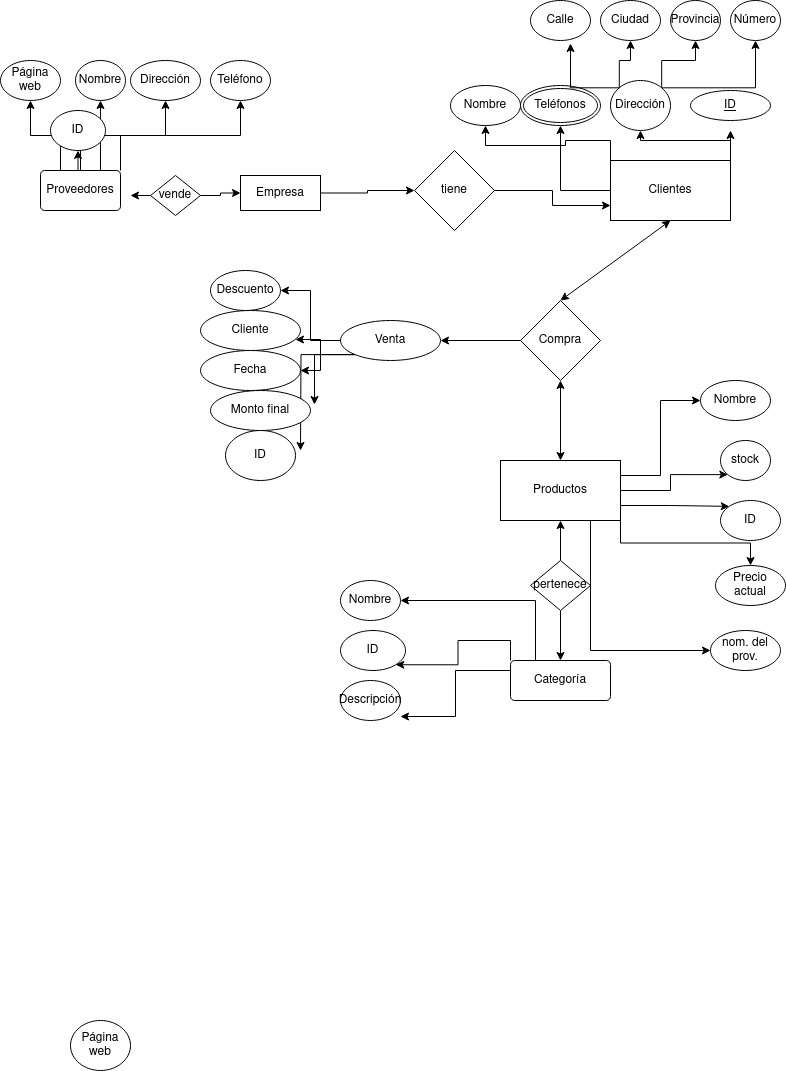

The diagram above was exported from draw.io. Its source (the exported page's mxGraphModel, read from the mxfile embedded in the PNG):
<mxGraphModel dx="1434" dy="795" grid="1" gridSize="10" guides="1" tooltips="1" connect="1" arrows="1" fold="1" page="1" pageScale="1" pageWidth="827" pageHeight="1169" math="0" shadow="0">
  <root>
    <mxCell id="0" />
    <mxCell id="1" parent="0" />
    <mxCell id="Q64Fl7xPvew3sLJmIbBy-44" style="edgeStyle=orthogonalEdgeStyle;rounded=0;orthogonalLoop=1;jettySize=auto;html=1;exitX=1;exitY=0.5;exitDx=0;exitDy=0;entryX=0;entryY=0.5;entryDx=0;entryDy=0;" edge="1" parent="1" source="Q64Fl7xPvew3sLJmIbBy-1" target="Q64Fl7xPvew3sLJmIbBy-6">
      <mxGeometry relative="1" as="geometry" />
    </mxCell>
    <mxCell id="Q64Fl7xPvew3sLJmIbBy-1" value="Empresa" style="rounded=0;whiteSpace=wrap;html=1;" vertex="1" parent="1">
      <mxGeometry x="240" y="175" width="80" height="35" as="geometry" />
    </mxCell>
    <mxCell id="Q64Fl7xPvew3sLJmIbBy-21" style="edgeStyle=orthogonalEdgeStyle;rounded=0;orthogonalLoop=1;jettySize=auto;html=1;exitX=1;exitY=0;exitDx=0;exitDy=0;" edge="1" parent="1" source="Q64Fl7xPvew3sLJmIbBy-3" target="Q64Fl7xPvew3sLJmIbBy-15">
      <mxGeometry relative="1" as="geometry" />
    </mxCell>
    <mxCell id="Q64Fl7xPvew3sLJmIbBy-23" style="edgeStyle=orthogonalEdgeStyle;rounded=0;orthogonalLoop=1;jettySize=auto;html=1;exitX=1;exitY=0;exitDx=0;exitDy=0;" edge="1" parent="1" source="Q64Fl7xPvew3sLJmIbBy-3">
      <mxGeometry relative="1" as="geometry">
        <mxPoint x="730" y="130" as="targetPoint" />
      </mxGeometry>
    </mxCell>
    <mxCell id="Q64Fl7xPvew3sLJmIbBy-27" value="" style="edgeStyle=orthogonalEdgeStyle;rounded=0;orthogonalLoop=1;jettySize=auto;html=1;" edge="1" parent="1" source="Q64Fl7xPvew3sLJmIbBy-3" target="Q64Fl7xPvew3sLJmIbBy-25">
      <mxGeometry relative="1" as="geometry" />
    </mxCell>
    <mxCell id="Q64Fl7xPvew3sLJmIbBy-28" style="edgeStyle=orthogonalEdgeStyle;rounded=0;orthogonalLoop=1;jettySize=auto;html=1;exitX=0;exitY=0;exitDx=0;exitDy=0;entryX=0.5;entryY=1;entryDx=0;entryDy=0;" edge="1" parent="1" source="Q64Fl7xPvew3sLJmIbBy-3" target="Q64Fl7xPvew3sLJmIbBy-13">
      <mxGeometry relative="1" as="geometry" />
    </mxCell>
    <mxCell id="Q64Fl7xPvew3sLJmIbBy-3" value="Clientes" style="rounded=0;whiteSpace=wrap;html=1;" vertex="1" parent="1">
      <mxGeometry x="610" y="160" width="120" height="60" as="geometry" />
    </mxCell>
    <mxCell id="Q64Fl7xPvew3sLJmIbBy-69" style="edgeStyle=orthogonalEdgeStyle;rounded=0;orthogonalLoop=1;jettySize=auto;html=1;exitX=1;exitY=0.25;exitDx=0;exitDy=0;entryX=0;entryY=0.5;entryDx=0;entryDy=0;" edge="1" parent="1" source="Q64Fl7xPvew3sLJmIbBy-4" target="Q64Fl7xPvew3sLJmIbBy-64">
      <mxGeometry relative="1" as="geometry" />
    </mxCell>
    <mxCell id="Q64Fl7xPvew3sLJmIbBy-70" style="edgeStyle=orthogonalEdgeStyle;rounded=0;orthogonalLoop=1;jettySize=auto;html=1;exitX=1;exitY=0.5;exitDx=0;exitDy=0;entryX=0;entryY=1;entryDx=0;entryDy=0;" edge="1" parent="1" source="Q64Fl7xPvew3sLJmIbBy-4" target="Q64Fl7xPvew3sLJmIbBy-67">
      <mxGeometry relative="1" as="geometry" />
    </mxCell>
    <mxCell id="Q64Fl7xPvew3sLJmIbBy-71" style="edgeStyle=orthogonalEdgeStyle;rounded=0;orthogonalLoop=1;jettySize=auto;html=1;exitX=1;exitY=0.75;exitDx=0;exitDy=0;entryX=0;entryY=0;entryDx=0;entryDy=0;" edge="1" parent="1" source="Q64Fl7xPvew3sLJmIbBy-4" target="Q64Fl7xPvew3sLJmIbBy-66">
      <mxGeometry relative="1" as="geometry" />
    </mxCell>
    <mxCell id="Q64Fl7xPvew3sLJmIbBy-72" style="edgeStyle=orthogonalEdgeStyle;rounded=0;orthogonalLoop=1;jettySize=auto;html=1;exitX=1;exitY=1;exitDx=0;exitDy=0;entryX=0.5;entryY=0;entryDx=0;entryDy=0;" edge="1" parent="1" source="Q64Fl7xPvew3sLJmIbBy-4" target="Q64Fl7xPvew3sLJmIbBy-65">
      <mxGeometry relative="1" as="geometry" />
    </mxCell>
    <mxCell id="Q64Fl7xPvew3sLJmIbBy-83" style="edgeStyle=orthogonalEdgeStyle;rounded=0;orthogonalLoop=1;jettySize=auto;html=1;exitX=0.75;exitY=1;exitDx=0;exitDy=0;entryX=0;entryY=0.5;entryDx=0;entryDy=0;" edge="1" parent="1" source="Q64Fl7xPvew3sLJmIbBy-4" target="Q64Fl7xPvew3sLJmIbBy-68">
      <mxGeometry relative="1" as="geometry" />
    </mxCell>
    <mxCell id="Q64Fl7xPvew3sLJmIbBy-4" value="Productos" style="rounded=0;whiteSpace=wrap;html=1;" vertex="1" parent="1">
      <mxGeometry x="500" y="460" width="120" height="60" as="geometry" />
    </mxCell>
    <mxCell id="Q64Fl7xPvew3sLJmIbBy-45" style="edgeStyle=orthogonalEdgeStyle;rounded=0;orthogonalLoop=1;jettySize=auto;html=1;exitX=1;exitY=0.5;exitDx=0;exitDy=0;entryX=0;entryY=0.75;entryDx=0;entryDy=0;" edge="1" parent="1" source="Q64Fl7xPvew3sLJmIbBy-6" target="Q64Fl7xPvew3sLJmIbBy-3">
      <mxGeometry relative="1" as="geometry" />
    </mxCell>
    <mxCell id="Q64Fl7xPvew3sLJmIbBy-6" value="tiene" style="rhombus;whiteSpace=wrap;html=1;" vertex="1" parent="1">
      <mxGeometry x="414" y="150" width="80" height="80" as="geometry" />
    </mxCell>
    <mxCell id="Q64Fl7xPvew3sLJmIbBy-75" style="edgeStyle=orthogonalEdgeStyle;rounded=0;orthogonalLoop=1;jettySize=auto;html=1;exitX=0;exitY=0.5;exitDx=0;exitDy=0;entryX=1;entryY=0.5;entryDx=0;entryDy=0;" edge="1" parent="1" source="Q64Fl7xPvew3sLJmIbBy-9" target="Q64Fl7xPvew3sLJmIbBy-74">
      <mxGeometry relative="1" as="geometry" />
    </mxCell>
    <mxCell id="Q64Fl7xPvew3sLJmIbBy-9" value="Compra" style="rhombus;whiteSpace=wrap;html=1;" vertex="1" parent="1">
      <mxGeometry x="520" y="300" width="80" height="80" as="geometry" />
    </mxCell>
    <mxCell id="Q64Fl7xPvew3sLJmIbBy-10" value="" style="endArrow=classic;startArrow=classic;html=1;rounded=0;entryX=0.5;entryY=1;entryDx=0;entryDy=0;exitX=0.5;exitY=0;exitDx=0;exitDy=0;" edge="1" parent="1" source="Q64Fl7xPvew3sLJmIbBy-9" target="Q64Fl7xPvew3sLJmIbBy-3">
      <mxGeometry width="50" height="50" relative="1" as="geometry">
        <mxPoint x="390" y="440" as="sourcePoint" />
        <mxPoint x="440" y="390" as="targetPoint" />
      </mxGeometry>
    </mxCell>
    <mxCell id="Q64Fl7xPvew3sLJmIbBy-11" value="" style="endArrow=classic;startArrow=classic;html=1;rounded=0;entryX=0.5;entryY=1;entryDx=0;entryDy=0;exitX=0.5;exitY=0;exitDx=0;exitDy=0;" edge="1" parent="1" source="Q64Fl7xPvew3sLJmIbBy-4" target="Q64Fl7xPvew3sLJmIbBy-9">
      <mxGeometry width="50" height="50" relative="1" as="geometry">
        <mxPoint x="390" y="440" as="sourcePoint" />
        <mxPoint x="440" y="390" as="targetPoint" />
      </mxGeometry>
    </mxCell>
    <mxCell id="Q64Fl7xPvew3sLJmIbBy-13" value="Nombre" style="ellipse;whiteSpace=wrap;html=1;" vertex="1" parent="1">
      <mxGeometry x="450" y="85" width="70" height="40" as="geometry" />
    </mxCell>
    <mxCell id="Q64Fl7xPvew3sLJmIbBy-14" value="&lt;u&gt;ID&lt;/u&gt;" style="ellipse;whiteSpace=wrap;html=1;" vertex="1" parent="1">
      <mxGeometry x="690" y="90" width="80" height="30" as="geometry" />
    </mxCell>
    <mxCell id="Q64Fl7xPvew3sLJmIbBy-35" style="edgeStyle=orthogonalEdgeStyle;rounded=0;orthogonalLoop=1;jettySize=auto;html=1;exitX=0;exitY=0;exitDx=0;exitDy=0;" edge="1" parent="1" source="Q64Fl7xPvew3sLJmIbBy-15" target="Q64Fl7xPvew3sLJmIbBy-31">
      <mxGeometry relative="1" as="geometry" />
    </mxCell>
    <mxCell id="Q64Fl7xPvew3sLJmIbBy-37" style="edgeStyle=orthogonalEdgeStyle;rounded=0;orthogonalLoop=1;jettySize=auto;html=1;exitX=1;exitY=0;exitDx=0;exitDy=0;entryX=0.5;entryY=1;entryDx=0;entryDy=0;" edge="1" parent="1" source="Q64Fl7xPvew3sLJmIbBy-15" target="Q64Fl7xPvew3sLJmIbBy-29">
      <mxGeometry relative="1" as="geometry" />
    </mxCell>
    <mxCell id="Q64Fl7xPvew3sLJmIbBy-38" style="edgeStyle=orthogonalEdgeStyle;rounded=0;orthogonalLoop=1;jettySize=auto;html=1;exitX=1;exitY=0;exitDx=0;exitDy=0;entryX=0.5;entryY=1;entryDx=0;entryDy=0;" edge="1" parent="1" source="Q64Fl7xPvew3sLJmIbBy-15" target="Q64Fl7xPvew3sLJmIbBy-32">
      <mxGeometry relative="1" as="geometry" />
    </mxCell>
    <mxCell id="Q64Fl7xPvew3sLJmIbBy-15" value="Dirección" style="ellipse;whiteSpace=wrap;html=1;" vertex="1" parent="1">
      <mxGeometry x="610" y="80" width="60" height="50" as="geometry" />
    </mxCell>
    <mxCell id="Q64Fl7xPvew3sLJmIbBy-17" value="&lt;div&gt;Página web&lt;/div&gt;" style="ellipse;whiteSpace=wrap;html=1;" vertex="1" parent="1">
      <mxGeometry x="70" y="1020" width="60" height="50" as="geometry" />
    </mxCell>
    <mxCell id="Q64Fl7xPvew3sLJmIbBy-25" value="Teléfonos" style="ellipse;shape=doubleEllipse;margin=3;whiteSpace=wrap;html=1;align=center;" vertex="1" parent="1">
      <mxGeometry x="520" y="85" width="80" height="40" as="geometry" />
    </mxCell>
    <mxCell id="Q64Fl7xPvew3sLJmIbBy-29" value="Provincia" style="ellipse;whiteSpace=wrap;html=1;align=center;" vertex="1" parent="1">
      <mxGeometry x="670" width="50" height="40" as="geometry" />
    </mxCell>
    <mxCell id="Q64Fl7xPvew3sLJmIbBy-30" value="Calle" style="ellipse;whiteSpace=wrap;html=1;align=center;" vertex="1" parent="1">
      <mxGeometry x="530" width="60" height="40" as="geometry" />
    </mxCell>
    <mxCell id="Q64Fl7xPvew3sLJmIbBy-31" value="&lt;div&gt;Ciudad&lt;/div&gt;" style="ellipse;whiteSpace=wrap;html=1;align=center;" vertex="1" parent="1">
      <mxGeometry x="600" width="60" height="40" as="geometry" />
    </mxCell>
    <mxCell id="Q64Fl7xPvew3sLJmIbBy-32" value="Número" style="ellipse;whiteSpace=wrap;html=1;align=center;" vertex="1" parent="1">
      <mxGeometry x="730" width="50" height="40" as="geometry" />
    </mxCell>
    <mxCell id="Q64Fl7xPvew3sLJmIbBy-36" style="edgeStyle=orthogonalEdgeStyle;rounded=0;orthogonalLoop=1;jettySize=auto;html=1;exitX=0;exitY=0;exitDx=0;exitDy=0;entryX=0.667;entryY=1.075;entryDx=0;entryDy=0;entryPerimeter=0;" edge="1" parent="1" source="Q64Fl7xPvew3sLJmIbBy-15" target="Q64Fl7xPvew3sLJmIbBy-30">
      <mxGeometry relative="1" as="geometry" />
    </mxCell>
    <mxCell id="Q64Fl7xPvew3sLJmIbBy-58" style="edgeStyle=orthogonalEdgeStyle;rounded=0;orthogonalLoop=1;jettySize=auto;html=1;exitX=0.5;exitY=0;exitDx=0;exitDy=0;entryX=0.5;entryY=1;entryDx=0;entryDy=0;" edge="1" parent="1" source="Q64Fl7xPvew3sLJmIbBy-39" target="Q64Fl7xPvew3sLJmIbBy-57">
      <mxGeometry relative="1" as="geometry" />
    </mxCell>
    <mxCell id="Q64Fl7xPvew3sLJmIbBy-59" style="edgeStyle=orthogonalEdgeStyle;rounded=0;orthogonalLoop=1;jettySize=auto;html=1;exitX=1;exitY=0;exitDx=0;exitDy=0;entryX=0.5;entryY=1;entryDx=0;entryDy=0;" edge="1" parent="1" source="Q64Fl7xPvew3sLJmIbBy-39" target="Q64Fl7xPvew3sLJmIbBy-55">
      <mxGeometry relative="1" as="geometry" />
    </mxCell>
    <mxCell id="Q64Fl7xPvew3sLJmIbBy-60" style="edgeStyle=orthogonalEdgeStyle;rounded=0;orthogonalLoop=1;jettySize=auto;html=1;exitX=0.75;exitY=0;exitDx=0;exitDy=0;entryX=0.5;entryY=1;entryDx=0;entryDy=0;" edge="1" parent="1" source="Q64Fl7xPvew3sLJmIbBy-39" target="Q64Fl7xPvew3sLJmIbBy-52">
      <mxGeometry relative="1" as="geometry" />
    </mxCell>
    <mxCell id="Q64Fl7xPvew3sLJmIbBy-61" style="edgeStyle=orthogonalEdgeStyle;rounded=0;orthogonalLoop=1;jettySize=auto;html=1;exitX=0.25;exitY=0;exitDx=0;exitDy=0;entryX=0.5;entryY=1;entryDx=0;entryDy=0;" edge="1" parent="1" source="Q64Fl7xPvew3sLJmIbBy-39" target="Q64Fl7xPvew3sLJmIbBy-54">
      <mxGeometry relative="1" as="geometry" />
    </mxCell>
    <mxCell id="Q64Fl7xPvew3sLJmIbBy-62" style="edgeStyle=orthogonalEdgeStyle;rounded=0;orthogonalLoop=1;jettySize=auto;html=1;exitX=0.5;exitY=0;exitDx=0;exitDy=0;entryX=0.5;entryY=1;entryDx=0;entryDy=0;" edge="1" parent="1" source="Q64Fl7xPvew3sLJmIbBy-39" target="Q64Fl7xPvew3sLJmIbBy-53">
      <mxGeometry relative="1" as="geometry" />
    </mxCell>
    <mxCell id="Q64Fl7xPvew3sLJmIbBy-39" value="&lt;div&gt;Proveedores&lt;/div&gt;" style="rounded=1;arcSize=10;whiteSpace=wrap;html=1;align=center;" vertex="1" parent="1">
      <mxGeometry x="40" y="170" width="80" height="40" as="geometry" />
    </mxCell>
    <mxCell id="Q64Fl7xPvew3sLJmIbBy-42" style="edgeStyle=orthogonalEdgeStyle;rounded=0;orthogonalLoop=1;jettySize=auto;html=1;exitX=0;exitY=0.5;exitDx=0;exitDy=0;" edge="1" parent="1" source="Q64Fl7xPvew3sLJmIbBy-40">
      <mxGeometry relative="1" as="geometry">
        <mxPoint x="130" y="195" as="targetPoint" />
      </mxGeometry>
    </mxCell>
    <mxCell id="Q64Fl7xPvew3sLJmIbBy-43" style="edgeStyle=orthogonalEdgeStyle;rounded=0;orthogonalLoop=1;jettySize=auto;html=1;exitX=1;exitY=0.5;exitDx=0;exitDy=0;entryX=0;entryY=0.5;entryDx=0;entryDy=0;" edge="1" parent="1" source="Q64Fl7xPvew3sLJmIbBy-40" target="Q64Fl7xPvew3sLJmIbBy-1">
      <mxGeometry relative="1" as="geometry">
        <mxPoint x="230" y="195" as="targetPoint" />
      </mxGeometry>
    </mxCell>
    <mxCell id="Q64Fl7xPvew3sLJmIbBy-40" value="vende" style="shape=rhombus;perimeter=rhombusPerimeter;whiteSpace=wrap;html=1;align=center;" vertex="1" parent="1">
      <mxGeometry x="150" y="175" width="50" height="40" as="geometry" />
    </mxCell>
    <mxCell id="Q64Fl7xPvew3sLJmIbBy-50" style="edgeStyle=orthogonalEdgeStyle;rounded=0;orthogonalLoop=1;jettySize=auto;html=1;exitX=0.5;exitY=0;exitDx=0;exitDy=0;entryX=0.5;entryY=1;entryDx=0;entryDy=0;" edge="1" parent="1" source="Q64Fl7xPvew3sLJmIbBy-47" target="Q64Fl7xPvew3sLJmIbBy-4">
      <mxGeometry relative="1" as="geometry" />
    </mxCell>
    <mxCell id="Q64Fl7xPvew3sLJmIbBy-51" style="edgeStyle=orthogonalEdgeStyle;rounded=0;orthogonalLoop=1;jettySize=auto;html=1;exitX=0.5;exitY=1;exitDx=0;exitDy=0;entryX=0.5;entryY=0;entryDx=0;entryDy=0;" edge="1" parent="1" source="Q64Fl7xPvew3sLJmIbBy-47" target="Q64Fl7xPvew3sLJmIbBy-49">
      <mxGeometry relative="1" as="geometry" />
    </mxCell>
    <mxCell id="Q64Fl7xPvew3sLJmIbBy-47" value="pertenece" style="shape=rhombus;perimeter=rhombusPerimeter;whiteSpace=wrap;html=1;align=center;" vertex="1" parent="1">
      <mxGeometry x="530" y="560" width="60" height="50" as="geometry" />
    </mxCell>
    <mxCell id="Q64Fl7xPvew3sLJmIbBy-81" style="edgeStyle=orthogonalEdgeStyle;rounded=0;orthogonalLoop=1;jettySize=auto;html=1;exitX=0;exitY=0;exitDx=0;exitDy=0;entryX=1;entryY=1;entryDx=0;entryDy=0;" edge="1" parent="1" source="Q64Fl7xPvew3sLJmIbBy-49" target="Q64Fl7xPvew3sLJmIbBy-76">
      <mxGeometry relative="1" as="geometry" />
    </mxCell>
    <mxCell id="Q64Fl7xPvew3sLJmIbBy-82" style="edgeStyle=orthogonalEdgeStyle;rounded=0;orthogonalLoop=1;jettySize=auto;html=1;exitX=0.25;exitY=0;exitDx=0;exitDy=0;entryX=1;entryY=0.5;entryDx=0;entryDy=0;" edge="1" parent="1" source="Q64Fl7xPvew3sLJmIbBy-49" target="Q64Fl7xPvew3sLJmIbBy-78">
      <mxGeometry relative="1" as="geometry" />
    </mxCell>
    <mxCell id="Q64Fl7xPvew3sLJmIbBy-49" value="Categoría" style="rounded=1;arcSize=10;whiteSpace=wrap;html=1;align=center;" vertex="1" parent="1">
      <mxGeometry x="510" y="660" width="100" height="40" as="geometry" />
    </mxCell>
    <mxCell id="Q64Fl7xPvew3sLJmIbBy-52" value="Dirección" style="ellipse;whiteSpace=wrap;html=1;align=center;" vertex="1" parent="1">
      <mxGeometry x="130" y="60" width="70" height="40" as="geometry" />
    </mxCell>
    <mxCell id="Q64Fl7xPvew3sLJmIbBy-53" value="Nombre" style="ellipse;whiteSpace=wrap;html=1;align=center;" vertex="1" parent="1">
      <mxGeometry x="75" y="60" width="50" height="40" as="geometry" />
    </mxCell>
    <mxCell id="Q64Fl7xPvew3sLJmIbBy-54" value="Página web" style="ellipse;whiteSpace=wrap;html=1;align=center;" vertex="1" parent="1">
      <mxGeometry y="60" width="60" height="40" as="geometry" />
    </mxCell>
    <mxCell id="Q64Fl7xPvew3sLJmIbBy-55" value="Teléfono" style="ellipse;whiteSpace=wrap;html=1;align=center;" vertex="1" parent="1">
      <mxGeometry x="210" y="60" width="60" height="40" as="geometry" />
    </mxCell>
    <mxCell id="Q64Fl7xPvew3sLJmIbBy-57" value="ID" style="ellipse;whiteSpace=wrap;html=1;align=center;" vertex="1" parent="1">
      <mxGeometry x="50" y="110" width="55" height="40" as="geometry" />
    </mxCell>
    <mxCell id="Q64Fl7xPvew3sLJmIbBy-64" value="Nombre" style="ellipse;whiteSpace=wrap;html=1;align=center;" vertex="1" parent="1">
      <mxGeometry x="700" y="380" width="70" height="40" as="geometry" />
    </mxCell>
    <mxCell id="Q64Fl7xPvew3sLJmIbBy-65" value="Precio actual" style="ellipse;whiteSpace=wrap;html=1;align=center;" vertex="1" parent="1">
      <mxGeometry x="715" y="565" width="70" height="40" as="geometry" />
    </mxCell>
    <mxCell id="Q64Fl7xPvew3sLJmIbBy-66" value="ID" style="ellipse;whiteSpace=wrap;html=1;align=center;" vertex="1" parent="1">
      <mxGeometry x="720" y="500" width="60" height="40" as="geometry" />
    </mxCell>
    <mxCell id="Q64Fl7xPvew3sLJmIbBy-67" value="stock" style="ellipse;whiteSpace=wrap;html=1;align=center;" vertex="1" parent="1">
      <mxGeometry x="720" y="440" width="50" height="40" as="geometry" />
    </mxCell>
    <mxCell id="Q64Fl7xPvew3sLJmIbBy-68" value="nom. del prov." style="ellipse;whiteSpace=wrap;html=1;align=center;" vertex="1" parent="1">
      <mxGeometry x="710" y="630" width="70" height="40" as="geometry" />
    </mxCell>
    <mxCell id="Q64Fl7xPvew3sLJmIbBy-89" style="edgeStyle=orthogonalEdgeStyle;rounded=0;orthogonalLoop=1;jettySize=auto;html=1;exitX=0;exitY=0.5;exitDx=0;exitDy=0;entryX=1;entryY=0.5;entryDx=0;entryDy=0;" edge="1" parent="1" source="Q64Fl7xPvew3sLJmIbBy-74" target="Q64Fl7xPvew3sLJmIbBy-85">
      <mxGeometry relative="1" as="geometry" />
    </mxCell>
    <mxCell id="Q64Fl7xPvew3sLJmIbBy-91" style="edgeStyle=orthogonalEdgeStyle;rounded=0;orthogonalLoop=1;jettySize=auto;html=1;exitX=0;exitY=0.5;exitDx=0;exitDy=0;entryX=1;entryY=0.5;entryDx=0;entryDy=0;" edge="1" parent="1" source="Q64Fl7xPvew3sLJmIbBy-74" target="Q64Fl7xPvew3sLJmIbBy-86">
      <mxGeometry relative="1" as="geometry" />
    </mxCell>
    <mxCell id="Q64Fl7xPvew3sLJmIbBy-93" style="edgeStyle=orthogonalEdgeStyle;rounded=0;orthogonalLoop=1;jettySize=auto;html=1;exitX=0;exitY=1;exitDx=0;exitDy=0;" edge="1" parent="1" source="Q64Fl7xPvew3sLJmIbBy-74">
      <mxGeometry relative="1" as="geometry">
        <mxPoint x="300" y="450" as="targetPoint" />
      </mxGeometry>
    </mxCell>
    <mxCell id="Q64Fl7xPvew3sLJmIbBy-74" value="Venta" style="ellipse;whiteSpace=wrap;html=1;align=center;" vertex="1" parent="1">
      <mxGeometry x="340" y="320" width="100" height="40" as="geometry" />
    </mxCell>
    <mxCell id="Q64Fl7xPvew3sLJmIbBy-76" value="ID" style="ellipse;whiteSpace=wrap;html=1;align=center;" vertex="1" parent="1">
      <mxGeometry x="340" y="630" width="65" height="40" as="geometry" />
    </mxCell>
    <mxCell id="Q64Fl7xPvew3sLJmIbBy-77" value="Descripción" style="ellipse;whiteSpace=wrap;html=1;align=center;" vertex="1" parent="1">
      <mxGeometry x="340" y="680" width="60" height="40" as="geometry" />
    </mxCell>
    <mxCell id="Q64Fl7xPvew3sLJmIbBy-78" value="Nombre" style="ellipse;whiteSpace=wrap;html=1;align=center;" vertex="1" parent="1">
      <mxGeometry x="340" y="580" width="60" height="40" as="geometry" />
    </mxCell>
    <mxCell id="Q64Fl7xPvew3sLJmIbBy-80" style="edgeStyle=orthogonalEdgeStyle;rounded=0;orthogonalLoop=1;jettySize=auto;html=1;exitX=0;exitY=0.25;exitDx=0;exitDy=0;entryX=1;entryY=0.9;entryDx=0;entryDy=0;entryPerimeter=0;" edge="1" parent="1" source="Q64Fl7xPvew3sLJmIbBy-49" target="Q64Fl7xPvew3sLJmIbBy-77">
      <mxGeometry relative="1" as="geometry" />
    </mxCell>
    <mxCell id="Q64Fl7xPvew3sLJmIbBy-84" value="Cliente" style="ellipse;whiteSpace=wrap;html=1;align=center;" vertex="1" parent="1">
      <mxGeometry x="200" y="310" width="100" height="40" as="geometry" />
    </mxCell>
    <mxCell id="Q64Fl7xPvew3sLJmIbBy-85" value="Descuento" style="ellipse;whiteSpace=wrap;html=1;align=center;" vertex="1" parent="1">
      <mxGeometry x="210" y="270" width="70" height="40" as="geometry" />
    </mxCell>
    <mxCell id="Q64Fl7xPvew3sLJmIbBy-86" value="Fecha" style="ellipse;whiteSpace=wrap;html=1;align=center;" vertex="1" parent="1">
      <mxGeometry x="200" y="350" width="100" height="40" as="geometry" />
    </mxCell>
    <mxCell id="Q64Fl7xPvew3sLJmIbBy-87" value="ID" style="ellipse;whiteSpace=wrap;html=1;align=center;" vertex="1" parent="1">
      <mxGeometry x="225" y="430" width="70" height="50" as="geometry" />
    </mxCell>
    <mxCell id="Q64Fl7xPvew3sLJmIbBy-88" value="Monto final" style="ellipse;whiteSpace=wrap;html=1;align=center;" vertex="1" parent="1">
      <mxGeometry x="210" y="390" width="100" height="40" as="geometry" />
    </mxCell>
    <mxCell id="Q64Fl7xPvew3sLJmIbBy-90" style="edgeStyle=orthogonalEdgeStyle;rounded=0;orthogonalLoop=1;jettySize=auto;html=1;exitX=0;exitY=0.5;exitDx=0;exitDy=0;entryX=0.95;entryY=0.725;entryDx=0;entryDy=0;entryPerimeter=0;" edge="1" parent="1" source="Q64Fl7xPvew3sLJmIbBy-74" target="Q64Fl7xPvew3sLJmIbBy-84">
      <mxGeometry relative="1" as="geometry" />
    </mxCell>
    <mxCell id="Q64Fl7xPvew3sLJmIbBy-92" style="edgeStyle=orthogonalEdgeStyle;rounded=0;orthogonalLoop=1;jettySize=auto;html=1;exitX=0;exitY=1;exitDx=0;exitDy=0;entryX=1.04;entryY=0.35;entryDx=0;entryDy=0;entryPerimeter=0;" edge="1" parent="1" source="Q64Fl7xPvew3sLJmIbBy-74" target="Q64Fl7xPvew3sLJmIbBy-88">
      <mxGeometry relative="1" as="geometry" />
    </mxCell>
  </root>
</mxGraphModel>